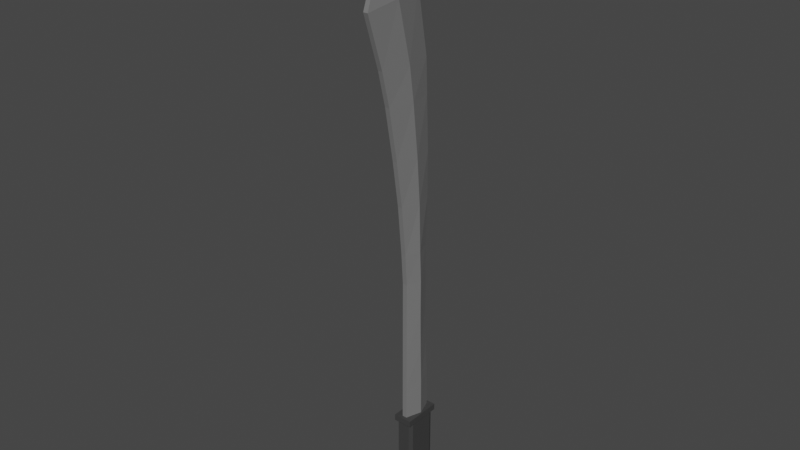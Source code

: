 # Source: ScimitarSword.blend  (saved by Blender 3.1.7; exported with 4.5.12 LTS)
import bpy
from mathutils import Matrix  # noqa: F401  (used for matrix-valued properties, if any)

bpy.ops.wm.read_factory_settings(use_empty=True)
scene = bpy.context.scene
scene.name = 'Scene'

# ---- collections
col_collection = bpy.data.collections.new('Collection'); scene.collection.children.link(col_collection)

# ---- materials (node trees are filled in below, after node groups)
mat_handle = bpy.data.materials.new('Handle')
mat_handle.use_transparent_shadow = False
mat_handle.diffuse_color = (0.04955, 0.04955, 0.04955, 1.0)
mat_metal = bpy.data.materials.new('Metal')
mat_metal.use_transparent_shadow = False
mat_metal.diffuse_color = (0.1789, 0.1789, 0.1789, 1.0)
mat_metal.roughness = 0.5

# ---- material node trees
mat_handle.use_nodes = True; mat_handle.node_tree.nodes.clear()
_N = mat_handle.node_tree.nodes; _L = mat_handle.node_tree.links
n0 = _N.new('ShaderNodeBsdfPrincipled'); n0.name = 'Principled BSDF'; n0.location = (10, 300)
n0.distribution = 'GGX'
n0.subsurface_method = 'RANDOM_WALK_SKIN'
n0.inputs[0].default_value = (0.04955, 0.04955, 0.04955, 1.0)
n0.inputs[2].default_value = 0.4
n0.inputs[3].default_value = 1.45
n0.inputs[27].default_value = (0.0, 0.0, 0.0, 1.0)
n0.inputs[28].default_value = 1.0
n1 = _N.new('ShaderNodeOutputMaterial'); n1.name = 'Material Output'; n1.location = (300, 300)
n2 = _N.new('ShaderNodeNormalMap'); n2.name = 'Normal Map'; n2.location = (-300, -300)
n2.label = 'Normal/Map'
n2.inputs[0].default_value = 0.0
_L.new(n0.outputs[0], n1.inputs[0])
_L.new(n2.outputs[0], n0.inputs[5])
n1.is_active_output = True
mat_metal.use_nodes = True; mat_metal.node_tree.nodes.clear()
_N = mat_metal.node_tree.nodes; _L = mat_metal.node_tree.links
n0 = _N.new('ShaderNodeBsdfPrincipled'); n0.name = 'Principled BSDF'; n0.location = (10, 300)
n0.distribution = 'GGX'
n0.subsurface_method = 'RANDOM_WALK_SKIN'
n0.inputs[0].default_value = (0.1789, 0.1789, 0.1789, 1.0)
n0.inputs[3].default_value = 1.45
n0.inputs[27].default_value = (0.0, 0.0, 0.0, 1.0)
n0.inputs[28].default_value = 1.0
n1 = _N.new('ShaderNodeOutputMaterial'); n1.name = 'Material Output'; n1.location = (300, 300)
n2 = _N.new('ShaderNodeNormalMap'); n2.name = 'Normal Map'; n2.location = (-300, -300)
n2.label = 'Normal/Map'
n2.inputs[0].default_value = 0.0
_L.new(n0.outputs[0], n1.inputs[0])
_L.new(n2.outputs[0], n0.inputs[5])
n1.is_active_output = True

# ---- world
world_world = bpy.data.worlds.new('World'); scene.world = world_world
world_world.use_nodes = True; world_world.node_tree.nodes.clear()
_N = world_world.node_tree.nodes; _L = world_world.node_tree.links
n0 = _N.new('ShaderNodeOutputWorld'); n0.name = 'World Output'; n0.location = (300, 300)
n1 = _N.new('ShaderNodeBackground'); n1.name = 'Background'; n1.location = (10, 300)
n1.inputs[0].default_value = (0.05088, 0.05088, 0.05088, 1.0)
_L.new(n1.outputs[0], n0.inputs[0])
n0.is_active_output = True
world_world.color = (0.05088, 0.05088, 0.05088)
world_world.use_sun_shadow = False
world_world.sun_shadow_jitter_overblur = 0.0

# ---- meshes
me_cube = bpy.data.meshes.new('Cube')
me_cube.from_pydata([(0.7564, 1.0, 2.107), (0.7564, 0.7564, 2.351), (1.0, 0.7564, 2.107), (0.7564, 1.0, -2.351), (1.0, 0.7564, -2.351), (1.0, -0.7564, 2.107), (0.7564, -0.7564, 2.351), (0.7564, -1.0, 2.107), (1.0, -0.7564, -2.351), (0.7564, -1.0, -2.351), (-0.7564, 1.0, 2.107), (-1.0, 0.7564, 2.107), (-0.7564, 0.7564, 2.351), (-1.0, 0.7564, -2.351), (-0.7564, 1.0, -2.351), (-1.0, -0.7564, 2.107), (-0.7564, -1.0, 2.107), (-0.7564, -0.7564, 2.351), (-0.7564, -1.0, -2.351), (-1.0, -0.7564, -2.351)], [], [(13, 14, 3, 4, 8, 9, 18, 19), (19, 15, 11, 13), (9, 7, 16, 18), (1, 12, 17, 6), (4, 2, 5, 8), (0, 1, 2), (5, 6, 7), (10, 11, 12), (15, 16, 17), (2, 4, 3, 0), (18, 16, 15, 19), (7, 9, 8, 5), (10, 14, 13, 11), (6, 17, 16, 7), (1, 6, 5, 2), (17, 12, 11, 15), (12, 1, 0, 10), (14, 10, 0, 3)])
_uv = me_cube.uv_layers.new(name='UVMap')
_uv.uv.foreach_set('vector', [0.125, 0.5305, 0.1555, 0.5, 0.3445, 0.5, 0.375, 0.5305, 0.375, 0.7195, 0.3445, 0.75, 0.1555, 0.75, 0.125, 0.7195, 0.375, 0.03045, 0.612, 0.03045, 0.612, 0.2195, 0.375, 0.2195, 0.375, 0.7805, 0.612, 0.7805, 0.612, 0.9695, 0.375, 0.9695, 0.6555, 0.5305, 0.8445, 0.5305, 0.8445, 0.7195, 0.6555, 0.7195, 0.375, 0.5305, 0.612, 0.5305, 0.612, 0.7195, 0.375, 0.7195, 0.6555, 0.5, 0.625, 0.5305, 0.625, 0.5305, 0.625, 0.7195, 0.625, 0.7195, 0.6555, 0.75, 0.612, 0.25, 0.612, 0.25, 0.625, 0.2195, 0.612, 0.03045, 0.612, 0.0, 0.625, 0.03045, 0.612, 0.5305, 0.375, 0.5305, 0.375, 0.4695, 0.612, 0.4695, 0.375, 0.0, 0.612, 0.0, 0.612, 0.03045, 0.375, 0.03045, 0.612, 0.7805, 0.375, 0.7805, 0.375, 0.7195, 0.612, 0.7195, 0.612, 0.2805, 0.375, 0.2805, 0.375, 0.2195, 0.612, 0.2195, 0.6555, 0.7195, 0.8445, 0.7195, 0.8445, 0.75, 0.6555, 0.75, 0.6555, 0.5305, 0.6555, 0.7195, 0.612, 0.7195, 0.612, 0.5305, 0.8445, 0.7195, 0.8445, 0.5305, 0.875, 0.5305, 0.875, 0.7195, 0.8445, 0.5305, 0.6555, 0.5305, 0.6555, 0.5, 0.8445, 0.5, 0.375, 0.2805, 0.612, 0.2805, 0.612, 0.4695, 0.375, 0.4695])
me_cube.materials.append(mat_handle)
me_cube.use_remesh_preserve_volume = False
me_cube.use_remesh_preserve_attributes = False
me_cube.use_mirror_vertex_groups = False
me_cube.update()
me_cube_002 = bpy.data.meshes.new('Cube.002')
me_cube_002.from_pydata([(1.116, 1.116, 2.37), (1.116, 1.116, 2.002), (1.116, -1.116, 2.37), (1.116, -1.116, 2.002), (-1.116, 1.116, 2.37), (-1.116, 1.116, 2.002), (-1.116, -1.116, 2.37), (-1.116, -1.116, 2.002)], [], [(0, 4, 6, 2), (3, 2, 6, 7), (7, 6, 4, 5), (5, 1, 3, 7), (1, 0, 2, 3), (5, 4, 0, 1)])
_uv = me_cube_002.uv_layers.new(name='UVMap')
_uv.uv.foreach_set('vector', [0.625, 0.5, 0.875, 0.5, 0.875, 0.75, 0.625, 0.75, 0.375, 0.75, 0.625, 0.75, 0.625, 1.0, 0.375, 1.0, 0.375, 0.0, 0.625, 0.0, 0.625, 0.25, 0.375, 0.25, 0.125, 0.5, 0.375, 0.5, 0.375, 0.75, 0.125, 0.75, 0.375, 0.5, 0.625, 0.5, 0.625, 0.75, 0.375, 0.75, 0.375, 0.25, 0.625, 0.25, 0.625, 0.5, 0.375, 0.5])
me_cube_002.materials.append(mat_handle)
me_cube_002.use_remesh_preserve_volume = False
me_cube_002.use_remesh_preserve_attributes = False
me_cube_002.use_mirror_vertex_groups = False
me_cube_002.update()
me_cube_003 = bpy.data.meshes.new('Cube.003')
me_cube_003.from_pydata([(0.2765, 0.9248, 2.764), (0.2765, 1.633, -27.11), (0.2765, -0.9248, 2.764), (0.2765, 1.382, -26.99), (-0.2765, 0.9248, 2.764), (-0.2765, 1.633, -27.11), (-0.2765, -0.9248, 2.764), (-0.2765, 1.382, -26.99), (0.2765, 3.772, -21.4), (-0.2765, 0.1509, -22.13), (0.2765, 0.1509, -22.13), (-0.2765, 3.772, -21.4), (-0.2765, -0.5454, -18.27), (0.2765, 2.789, -18.36), (0.2765, -0.5454, -18.27), (-0.2765, 2.789, -18.36), (-0.2765, -0.6398, -7.751), (0.2765, 1.047, -7.751), (0.2765, -0.6398, -7.751), (-0.2765, 1.047, -7.751), (0.2765, 2.294, -16.38), (0.2765, -0.6268, -16.3), (-0.2765, 2.294, -16.38), (-0.2765, -0.6268, -16.3), (-0.2765, -0.749, -13.17), (0.2765, 1.734, -13.34), (0.2765, -0.749, -13.17), (-0.2765, 1.734, -13.34), (-0.2765, -0.749, -10.56), (0.2765, 1.327, -10.65), (0.2765, -0.749, -10.56), (-0.2765, 1.327, -10.65), (-0.2765, -0.6806, -5.953), (0.2765, 0.9248, -5.953), (0.2765, -0.6806, -5.953), (-0.2765, 0.9248, -5.953), (-0.2765, -0.6806, -3.774), (-0.2765, -0.762, -1.595), (-0.2765, -0.8841, 0.544), (0.2765, 0.9248, 0.5847), (0.2765, 0.9248, -1.595), (0.2765, 0.9248, -3.774), (0.2765, -0.8841, 0.544), (0.2765, -0.762, -1.595), (0.2765, -0.6806, -3.774), (-0.2765, 0.9248, 0.5847), (-0.2765, 0.9248, -1.595), (-0.2765, 0.9248, -3.774), (-0.2765, 1.507, -27.05), (0.9248, 0.0, 2.764), (-0.9248, 0.0, 2.764), (0.2765, 1.507, -27.05), (0.9248, 1.961, -21.76), (-0.9248, 1.961, -21.76), (0.9248, 1.122, -18.31), (-0.9248, 1.122, -18.31), (0.9248, 0.2036, -7.751), (-0.9248, 0.2036, -7.751), (-0.9248, 0.8338, -16.34), (0.9248, 0.8338, -16.34), (-0.9248, 0.4924, -13.25), (0.9248, 0.4924, -13.25), (-0.9248, 0.2892, -10.6), (0.9248, 0.2892, -10.6), (0.9248, 0.1221, -5.953), (-0.9248, 0.1221, -5.953), (0.9248, 0.1221, -3.774), (0.9248, 0.08143, -1.595), (0.9248, 0.02036, 0.5643), (-0.9248, 0.1221, -3.774), (-0.9248, 0.08143, -1.595), (-0.9248, 0.02036, 0.5643)], [], [(49, 50, 6, 2), (42, 2, 6, 38), (71, 50, 4, 45), (48, 51, 3, 7), (68, 49, 2, 42), (45, 4, 0, 39), (5, 11, 8, 1), (51, 52, 10, 3), (48, 53, 11, 5), (3, 10, 9, 7), (11, 15, 13, 8), (52, 54, 14, 10), (53, 55, 15, 11), (10, 14, 12, 9), (31, 19, 17, 29), (63, 56, 18, 30), (62, 57, 19, 31), (30, 18, 16, 28), (14, 21, 23, 12), (55, 58, 22, 15), (54, 59, 21, 14), (15, 22, 20, 13), (21, 26, 24, 23), (58, 60, 27, 22), (59, 61, 26, 21), (22, 27, 25, 20), (26, 30, 28, 24), (60, 62, 31, 27), (61, 63, 30, 26), (27, 31, 29, 25), (19, 35, 33, 17), (56, 64, 34, 18), (57, 65, 35, 19), (18, 34, 32, 16), (35, 47, 41, 33), (47, 46, 40, 41), (46, 45, 39, 40), (64, 66, 44, 34), (66, 67, 43, 44), (67, 68, 42, 43), (65, 69, 47, 35), (69, 70, 46, 47), (70, 71, 45, 46), (34, 44, 36, 32), (44, 43, 37, 36), (43, 42, 38, 37), (37, 38, 71, 70), (36, 37, 70, 69), (32, 36, 69, 65), (40, 39, 68, 67), (41, 40, 67, 66), (33, 41, 66, 64), (16, 32, 65, 57), (17, 33, 64, 56), (25, 29, 63, 61), (24, 28, 62, 60), (20, 25, 61, 59), (23, 24, 60, 58), (13, 20, 59, 54), (12, 23, 58, 55), (28, 16, 57, 62), (29, 17, 56, 63), (9, 12, 55, 53), (8, 13, 54, 52), (7, 9, 53, 48), (1, 8, 52, 51), (39, 0, 49, 68), (5, 1, 51, 48), (38, 6, 50, 71), (0, 4, 50, 49)])
_uv = me_cube_003.uv_layers.new(name='UVMap')
_uv.uv.foreach_set('vector', [0.625, 0.625, 0.875, 0.625, 0.875, 0.75, 0.625, 0.75, 0.606, 0.75, 0.625, 0.75, 0.625, 1.0, 0.606, 1.0, 0.606, 0.125, 0.625, 0.125, 0.625, 0.25, 0.606, 0.25, 0.125, 0.625, 0.375, 0.625, 0.375, 0.75, 0.125, 0.75, 0.606, 0.625, 0.625, 0.625, 0.625, 0.75, 0.606, 0.75, 0.606, 0.25, 0.625, 0.25, 0.625, 0.5, 0.606, 0.5, 0.375, 0.25, 0.4151, 0.25, 0.4151, 0.5, 0.375, 0.5, 0.375, 0.625, 0.4151, 0.625, 0.4151, 0.75, 0.375, 0.75, 0.375, 0.125, 0.4151, 0.125, 0.4151, 0.25, 0.375, 0.25, 0.375, 0.75, 0.4151, 0.75, 0.4151, 1.0, 0.375, 1.0, 0.4151, 0.25, 0.442, 0.25, 0.442, 0.5, 0.4151, 0.5, 0.4151, 0.625, 0.442, 0.625, 0.442, 0.75, 0.4151, 0.75, 0.4151, 0.125, 0.442, 0.125, 0.442, 0.25, 0.4151, 0.25, 0.4151, 0.75, 0.442, 0.75, 0.442, 1.0, 0.4151, 1.0, 0.509, 0.25, 0.5335, 0.25, 0.5335, 0.5, 0.509, 0.5, 0.509, 0.625, 0.5335, 0.625, 0.5335, 0.75, 0.509, 0.75, 0.509, 0.125, 0.5335, 0.125, 0.5335, 0.25, 0.509, 0.25, 0.509, 0.75, 0.5335, 0.75, 0.5335, 1.0, 0.509, 1.0, 0.442, 0.75, 0.4591, 0.75, 0.4591, 1.0, 0.442, 1.0, 0.442, 0.125, 0.4591, 0.125, 0.4591, 0.25, 0.442, 0.25, 0.442, 0.625, 0.4591, 0.625, 0.4591, 0.75, 0.442, 0.75, 0.442, 0.25, 0.4591, 0.25, 0.4591, 0.5, 0.442, 0.5, 0.4591, 0.75, 0.4864, 0.75, 0.4864, 1.0, 0.4591, 1.0, 0.4591, 0.125, 0.4864, 0.125, 0.4864, 0.25, 0.4591, 0.25, 0.4591, 0.625, 0.4864, 0.625, 0.4864, 0.75, 0.4591, 0.75, 0.4591, 0.25, 0.4864, 0.25, 0.4864, 0.5, 0.4591, 0.5, 0.4864, 0.75, 0.509, 0.75, 0.509, 1.0, 0.4864, 1.0, 0.4864, 0.125, 0.509, 0.125, 0.509, 0.25, 0.4864, 0.25, 0.4864, 0.625, 0.509, 0.625, 0.509, 0.75, 0.4864, 0.75, 0.4864, 0.25, 0.509, 0.25, 0.509, 0.5, 0.4864, 0.5, 0.5335, 0.25, 0.5491, 0.25, 0.5491, 0.5, 0.5335, 0.5, 0.5335, 0.625, 0.5491, 0.625, 0.5491, 0.75, 0.5335, 0.75, 0.5335, 0.125, 0.5491, 0.125, 0.5491, 0.25, 0.5335, 0.25, 0.5335, 0.75, 0.5491, 0.75, 0.5491, 1.0, 0.5335, 1.0, 0.5491, 0.25, 0.5681, 0.25, 0.5681, 0.5, 0.5491, 0.5, 0.5681, 0.25, 0.5871, 0.25, 0.5871, 0.5, 0.5681, 0.5, 0.5871, 0.25, 0.606, 0.25, 0.606, 0.5, 0.5871, 0.5, 0.5491, 0.625, 0.5681, 0.625, 0.5681, 0.75, 0.5491, 0.75, 0.5681, 0.625, 0.5871, 0.625, 0.5871, 0.75, 0.5681, 0.75, 0.5871, 0.625, 0.606, 0.625, 0.606, 0.75, 0.5871, 0.75, 0.5491, 0.125, 0.5681, 0.125, 0.5681, 0.25, 0.5491, 0.25, 0.5681, 0.125, 0.5871, 0.125, 0.5871, 0.25, 0.5681, 0.25, 0.5871, 0.125, 0.606, 0.125, 0.606, 0.25, 0.5871, 0.25, 0.5491, 0.75, 0.5681, 0.75, 0.5681, 1.0, 0.5491, 1.0, 0.5681, 0.75, 0.5871, 0.75, 0.5871, 1.0, 0.5681, 1.0, 0.5871, 0.75, 0.606, 0.75, 0.606, 1.0, 0.5871, 1.0, 0.5871, 0.0, 0.606, 0.0, 0.606, 0.125, 0.5871, 0.125, 0.5681, 0.0, 0.5871, 0.0, 0.5871, 0.125, 0.5681, 0.125, 0.5491, 0.0, 0.5681, 0.0, 0.5681, 0.125, 0.5491, 0.125, 0.5871, 0.5, 0.606, 0.5, 0.606, 0.625, 0.5871, 0.625, 0.5681, 0.5, 0.5871, 0.5, 0.5871, 0.625, 0.5681, 0.625, 0.5491, 0.5, 0.5681, 0.5, 0.5681, 0.625, 0.5491, 0.625, 0.5335, 0.0, 0.5491, 0.0, 0.5491, 0.125, 0.5335, 0.125, 0.5335, 0.5, 0.5491, 0.5, 0.5491, 0.625, 0.5335, 0.625, 0.4864, 0.5, 0.509, 0.5, 0.509, 0.625, 0.4864, 0.625, 0.4864, 0.0, 0.509, 0.0, 0.509, 0.125, 0.4864, 0.125, 0.4591, 0.5, 0.4864, 0.5, 0.4864, 0.625, 0.4591, 0.625, 0.4591, 0.0, 0.4864, 0.0, 0.4864, 0.125, 0.4591, 0.125, 0.442, 0.5, 0.4591, 0.5, 0.4591, 0.625, 0.442, 0.625, 0.442, 0.0, 0.4591, 0.0, 0.4591, 0.125, 0.442, 0.125, 0.509, 0.0, 0.5335, 0.0, 0.5335, 0.125, 0.509, 0.125, 0.509, 0.5, 0.5335, 0.5, 0.5335, 0.625, 0.509, 0.625, 0.4151, 0.0, 0.442, 0.0, 0.442, 0.125, 0.4151, 0.125, 0.4151, 0.5, 0.442, 0.5, 0.442, 0.625, 0.4151, 0.625, 0.375, 0.0, 0.4151, 0.0, 0.4151, 0.125, 0.375, 0.125, 0.375, 0.5, 0.4151, 0.5, 0.4151, 0.625, 0.375, 0.625, 0.606, 0.5, 0.625, 0.5, 0.625, 0.625, 0.606, 0.625, 0.125, 0.5, 0.375, 0.5, 0.375, 0.625, 0.125, 0.625, 0.606, 0.0, 0.625, 0.0, 0.625, 0.125, 0.606, 0.125, 0.625, 0.5, 0.875, 0.5, 0.875, 0.625, 0.625, 0.625])
me_cube_003.materials.append(mat_metal)
me_cube_003.use_remesh_preserve_volume = False
me_cube_003.use_remesh_preserve_attributes = False
me_cube_003.use_mirror_vertex_groups = False
me_cube_003.update()

# ---- objects
ob_cube = bpy.data.objects.new('Cube', me_cube)
ob_cube_002 = bpy.data.objects.new('Cube.002', me_cube_002)
ob_cube_003 = bpy.data.objects.new('Cube.003', me_cube_003)

# ---- transforms, parenting, visibility, modifiers, constraints
ob_cube.location = (0.0, 0.0, 0.0)
ob_cube.scale = (-0.02115, -0.0432, -0.0432)
ob_cube.lock_rotations_4d = False
ob_cube.empty_display_type = 'ARROWS'
ob_cube.lineart.crease_threshold = 0.0
ob_cube_002.location = (0.0, 0.0, 0.203)
ob_cube_002.scale = (-0.02115, -0.0432, -0.0432)
ob_cube_002.lock_rotations_4d = False
ob_cube_002.empty_display_type = 'ARROWS'
ob_cube_002.lineart.crease_threshold = 0.0
ob_cube_003.location = (0.0, 0.0, 0.2348)
ob_cube_003.scale = (-0.02115, -0.0432, -0.0432)
ob_cube_003.lock_rotations_4d = False
ob_cube_003.empty_display_type = 'ARROWS'
ob_cube_003.lineart.crease_threshold = 0.0

# ---- collection membership
col_collection.objects.link(ob_cube)
col_collection.objects.link(ob_cube_002)
col_collection.objects.link(ob_cube_003)

# ---- scene / render settings (as saved in the file)
scene.frame_start = 1; scene.frame_end = 250; scene.frame_set(1)
scene.render.engine = 'BLENDER_EEVEE_NEXT'
scene.cycles.sampling_pattern = 'TABULATED_SOBOL'
scene.cycles.use_light_tree = False
scene.view_settings.view_transform = 'Filmic'
bpy.context.view_layer.update()

# ---- added for rendering (the .blend has no active camera and no usable light): camera, sun
cam_auto = bpy.data.cameras.new('AutoCamera')
cam_auto.lens = 50.0
cam_auto.sensor_width = 36.0
cam_auto.clip_end = 1000.0
ob_auto_camera = bpy.data.objects.new('AutoCamera', cam_auto)
scene.collection.objects.link(ob_auto_camera)
ob_auto_camera.location = (1.40913, -1.74835, 1.77952)
ob_auto_camera.rotation_euler = (1.09748, -7.21219e-08, 0.694738)
scene.camera = ob_auto_camera
light_auto_sun = bpy.data.lights.new('AutoSun', 'SUN')
light_auto_sun.energy = 3.0
light_auto_sun.angle = 0.0523599
ob_auto_sun = bpy.data.objects.new('AutoSun', light_auto_sun)
scene.collection.objects.link(ob_auto_sun)
ob_auto_sun.rotation_euler = (0.872665, 0.174533, 0.523599)
bpy.context.view_layer.update()
